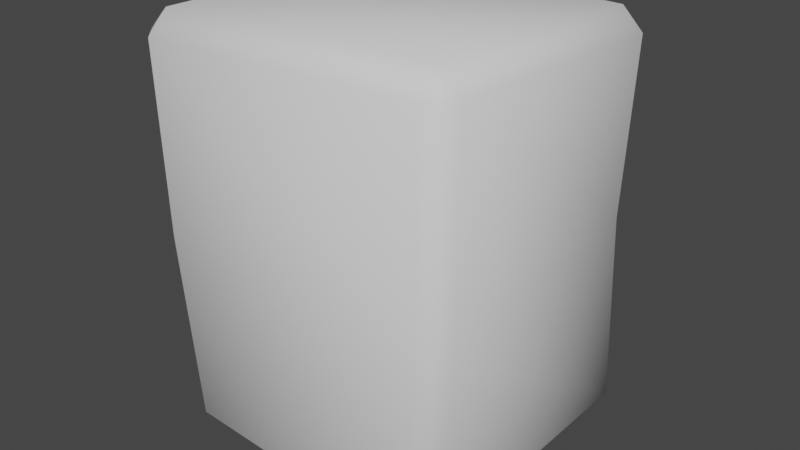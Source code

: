 # Source: 1MLog.blend  (saved by Blender 4.3.32; exported with 4.5.12 LTS)
import bpy
from mathutils import Matrix  # noqa: F401  (used for matrix-valued properties, if any)

bpy.ops.wm.read_factory_settings(use_empty=True)
scene = bpy.context.scene
scene.name = 'Scene'

# ---- world
world_world = bpy.data.worlds.new('World'); scene.world = world_world
world_world.use_nodes = True; world_world.node_tree.nodes.clear()
_N = world_world.node_tree.nodes; _L = world_world.node_tree.links
n0 = _N.new('ShaderNodeOutputWorld'); n0.name = 'World Output'; n0.location = (300, 300)
n1 = _N.new('ShaderNodeBackground'); n1.name = 'Background'; n1.location = (10, 300)
n1.inputs[0].default_value = (0.05088, 0.05088, 0.05088, 1.0)
_L.new(n1.outputs[0], n0.inputs[0])
n0.is_active_output = True
world_world.color = (0.05088, 0.05088, 0.05088)
world_world.use_sun_shadow = False
world_world.sun_shadow_jitter_overblur = 0.0

# ---- meshes
me_cube = bpy.data.meshes.new('Cube')
me_cube.from_pydata([(-0.3035, -0.3017, 0.005582), (-0.3035, -0.3527, 0.05668), (-0.3546, -0.3017, 0.05668), (-0.3342, -0.3809, 0.9667), (-0.3342, -0.3298, 1.018), (-0.3853, -0.3298, 0.9667), (-0.3242, 0.3164, -0.01987), (-0.3753, 0.3164, 0.03122), (-0.3242, 0.3675, 0.03122), (-0.325, 0.3232, 1.006), (-0.325, 0.3743, 0.9552), (-0.3761, 0.3232, 0.9552), (0.321, -0.3285, -0.005135), (0.3721, -0.3285, 0.04596), (0.321, -0.3796, 0.04596), (0.3355, -0.3109, 1.038), (0.3355, -0.362, 0.9871), (0.3866, -0.3109, 0.9871), (0.3239, 0.3239, 0.0), (0.3239, 0.375, 0.0511), (0.375, 0.3239, 0.0511), (0.3239, 0.3239, 1.0), (0.375, 0.3239, 0.9489), (0.3239, 0.375, 0.9489), (-0.3232, -0.3768, 0.5227), (-0.3743, -0.3257, 0.5227), (-0.3483, 0.3808, 0.4872), (-0.3994, 0.3297, 0.4872), (0.3688, 0.302, 0.5291), (0.3177, 0.3531, 0.5291), (0.3405, -0.3724, 0.4885), (0.3916, -0.3213, 0.4885)], [], [(30, 16, 3, 24), (28, 22, 17, 31), (21, 9, 4, 15), (25, 5, 11, 27), (26, 10, 23, 29), (0, 1, 2), (3, 4, 5), (6, 7, 8), (9, 10, 11), (12, 13, 14), (15, 16, 17), (18, 19, 20), (21, 22, 23), (6, 0, 2, 7), (24, 3, 5, 25), (4, 9, 11, 5), (26, 8, 7, 27), (18, 6, 8, 19), (9, 21, 23, 10), (28, 20, 19, 29), (12, 18, 20, 13), (21, 15, 17, 22), (30, 14, 13, 31), (0, 12, 14, 1), (15, 4, 3, 16), (6, 18, 12, 0), (16, 30, 31, 17), (22, 28, 29, 23), (10, 26, 27, 11), (1, 24, 25, 2), (8, 26, 29, 19), (2, 25, 27, 7), (20, 28, 31, 13), (14, 30, 24, 1)])
me_cube.polygons.foreach_set('use_smooth', [True] * 34)
_uv = me_cube.uv_layers.new(name='UVMap')
_uv.uv.foreach_set('vector', [0.3008, 0.7446, 0.1117, 0.7507, 0.1148, 0.5658, 0.2833, 0.5658, 0.2897, 0.9335, 0.1307, 0.9448, 0.1124, 0.7781, 0.3014, 0.772, 0.5165, 0.3038, 0.7626, 0.2995, 0.7708, 0.5472, 0.5165, 0.545, 0.2801, 0.5459, 0.1117, 0.5396, 0.1277, 0.2925, 0.305, 0.298, 0.6657, 0.9258, 0.4881, 0.9169, 0.4905, 0.6708, 0.6498, 0.673, 0.4769, 0.5466, 0.4566, 0.5651, 0.4572, 0.5452, 0.1111, 0.5594, 0.09263, 0.5392, 0.1117, 0.5396, 0.4974, 0.3127, 0.4777, 0.3113, 0.4789, 0.2925, 0.7626, 0.2995, 0.7625, 0.2794, 0.7822, 0.2984, 0.4881, 0.7467, 0.4691, 0.7608, 0.4684, 0.7334, 0.09263, 0.7648, 0.1117, 0.7507, 0.1124, 0.7781, 0.8506, 0.6704, 0.8311, 0.6708, 0.8312, 0.6511, 0.5165, 0.3038, 0.4974, 0.3034, 0.5164, 0.2836, 0.4974, 0.3127, 0.4769, 0.5466, 0.4572, 0.5452, 0.4777, 0.3113, 0.2795, 0.5658, 0.1111, 0.5594, 0.1117, 0.5396, 0.2801, 0.5459, 0.7708, 0.5472, 0.7626, 0.2995, 0.7822, 0.2984, 0.7904, 0.5461, 0.6657, 0.9258, 0.8387, 0.9166, 0.8388, 0.9356, 0.6658, 0.9448, 0.8506, 0.6704, 0.8582, 0.9162, 0.8387, 0.9166, 0.8311, 0.6708, 0.7626, 0.2995, 0.5165, 0.3038, 0.5164, 0.2836, 0.7625, 0.2794, 0.6499, 0.6533, 0.8312, 0.6511, 0.8311, 0.6708, 0.6498, 0.673, 0.1123, 0.2691, 0.3598, 0.273, 0.3592, 0.2925, 0.1118, 0.2886, 0.5165, 0.3038, 0.5165, 0.545, 0.4974, 0.5446, 0.4974, 0.3034, 0.3008, 0.7446, 0.4684, 0.7334, 0.4691, 0.7608, 0.3014, 0.772, 0.1251, 0.03233, 0.1123, 0.2691, 0.09263, 0.269, 0.1054, 0.03224, 0.5165, 0.545, 0.7708, 0.5472, 0.7713, 0.5658, 0.5171, 0.5636, 0.3598, 0.027, 0.3598, 0.273, 0.1123, 0.2691, 0.1251, 0.03233, 0.1117, 0.7507, 0.3008, 0.7446, 0.3014, 0.772, 0.1124, 0.7781, 0.4906, 0.6511, 0.6499, 0.6533, 0.6498, 0.673, 0.4905, 0.6708, 0.4881, 0.9169, 0.6657, 0.9258, 0.6658, 0.9448, 0.4882, 0.9359, 0.4566, 0.5651, 0.2795, 0.5658, 0.2801, 0.5459, 0.4572, 0.5452, 0.8387, 0.9166, 0.6657, 0.9258, 0.6498, 0.673, 0.8311, 0.6708, 0.4572, 0.5452, 0.2801, 0.5459, 0.305, 0.298, 0.4777, 0.3113, 0.4712, 0.9366, 0.2897, 0.9335, 0.3014, 0.772, 0.4691, 0.7608, 0.4684, 0.7334, 0.3008, 0.7446, 0.2833, 0.5658, 0.4603, 0.5733])
me_cube.materials.append(None)
me_cube.auto_texspace = False
me_cube.update()

# ---- objects
ob_1mlog_col = bpy.data.objects.new('1MLog-col', me_cube)

# ---- transforms, parenting, visibility, modifiers, constraints
ob_1mlog_col.location = (0.0, 0.0, 0.0)

# ---- collection membership
scene.collection.objects.link(ob_1mlog_col)

# ---- scene / render settings (as saved in the file)
scene.frame_start = 1; scene.frame_end = 250; scene.frame_set(1)
scene.render.engine = 'BLENDER_EEVEE_NEXT'
scene.view_settings.view_transform = 'Filmic'
bpy.context.view_layer.update()

# ---- added for rendering (the .blend has no active camera and no usable light): camera, sun
cam_auto = bpy.data.cameras.new('AutoCamera')
cam_auto.lens = 50.0
cam_auto.sensor_width = 36.0
cam_auto.clip_end = 1000.0
ob_auto_camera = bpy.data.objects.new('AutoCamera', cam_auto)
scene.collection.objects.link(ob_auto_camera)
ob_auto_camera.location = (1.40699, -1.69316, 1.6379)
ob_auto_camera.rotation_euler = (1.09748, -7.21219e-08, 0.694738)
scene.camera = ob_auto_camera
light_auto_sun = bpy.data.lights.new('AutoSun', 'SUN')
light_auto_sun.energy = 3.0
light_auto_sun.angle = 0.0523599
ob_auto_sun = bpy.data.objects.new('AutoSun', light_auto_sun)
scene.collection.objects.link(ob_auto_sun)
ob_auto_sun.rotation_euler = (0.872665, 0.174533, 0.523599)
bpy.context.view_layer.update()
